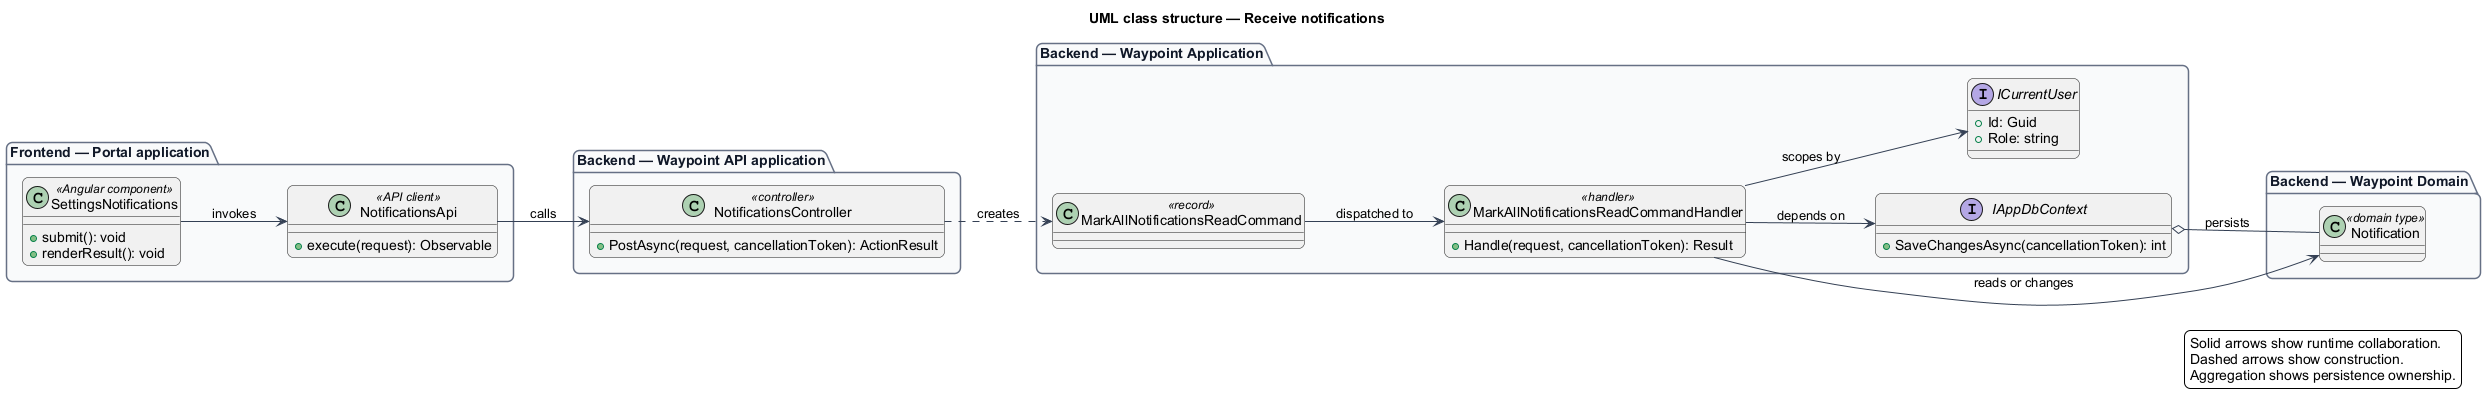

The diagram above was rendered by PlantUML. Its source (embedded in the PNG):
@startuml
left to right direction
title UML class structure — Receive notifications
skinparam backgroundColor #FFFFFF
skinparam shadowing false
skinparam roundcorner 12
skinparam defaultFontName Arial
skinparam ArrowColor #344054
skinparam rectangle {
  BorderColor #344054
  FontColor #101828
}
skinparam package {
  BorderColor #667085
  FontColor #101828
  BackgroundColor #F9FAFB
}
package "Frontend — Portal application" {
  class "SettingsNotifications" as page_SettingsNotifications <<Angular component>> {
    +submit(): void
    +renderResult(): void
  }
  class "NotificationsApi" as client_NotificationsApi <<API client>> {
    +execute(request): Observable
  }
}
package "Backend — Waypoint API application" {
  class "NotificationsController" as controller_NotificationsController <<controller>> {
    +PostAsync(request, cancellationToken): ActionResult
  }
}
package "Backend — Waypoint Application" {
  class "MarkAllNotificationsReadCommand" as request_MarkAllNotificationsReadCommand <<record>>
  class "MarkAllNotificationsReadCommandHandler" as handler_MarkAllNotificationsReadCommandHandler <<handler>> {
    +Handle(request, cancellationToken): Result
  }
  interface IAppDbContext {
    +SaveChangesAsync(cancellationToken): int
  }
  interface ICurrentUser {
    +Id: Guid
    +Role: string
  }
}
package "Backend — Waypoint Domain" {
  class "Notification" as entity_Notification <<domain type>>
}
page_SettingsNotifications --> client_NotificationsApi : invokes
client_NotificationsApi --> controller_NotificationsController : calls
controller_NotificationsController ..> request_MarkAllNotificationsReadCommand : creates
request_MarkAllNotificationsReadCommand --> handler_MarkAllNotificationsReadCommandHandler : dispatched to
handler_MarkAllNotificationsReadCommandHandler --> IAppDbContext : depends on
handler_MarkAllNotificationsReadCommandHandler --> ICurrentUser : scopes by
handler_MarkAllNotificationsReadCommandHandler --> entity_Notification : reads or changes
IAppDbContext o-- entity_Notification : persists
legend right
  Solid arrows show runtime collaboration.
  Dashed arrows show construction.
  Aggregation shows persistence ownership.
endlegend
@enduml